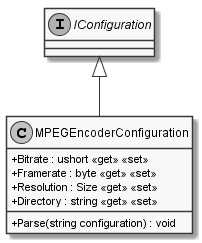

The diagram above was rendered by PlantUML. Its source (embedded in the PNG):
@startuml
skinparam monochrome true
skinparam classAttributeIconSize 0

interface IConfiguration

class MPEGEncoderConfiguration {
    + Bitrate : ushort <<get>> <<set>>
    + Framerate : byte <<get>> <<set>>
    + Resolution : Size <<get>> <<set>>
    + Directory : string <<get>> <<set>>
    + Parse(string configuration) : void
}

IConfiguration <|-- MPEGEncoderConfiguration
@enduml